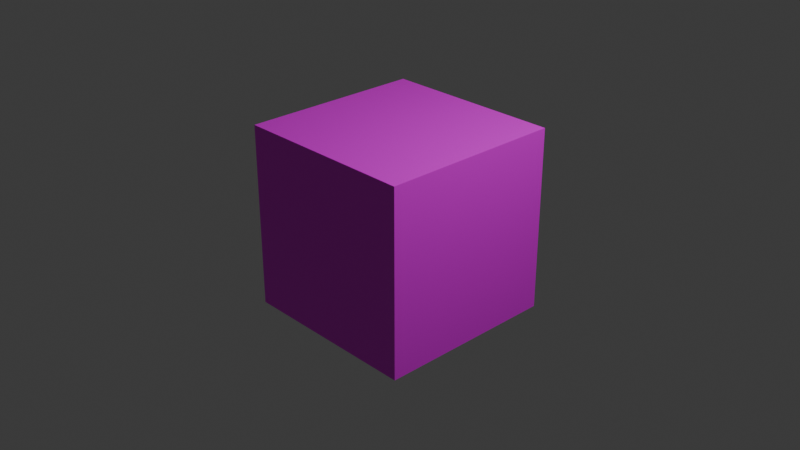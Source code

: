 # Source: multi_cube.blend  (saved by Blender 4.0.36; exported with 4.5.12 LTS)
import bpy
from mathutils import Matrix  # noqa: F401  (used for matrix-valued properties, if any)

bpy.ops.wm.read_factory_settings(use_empty=True)
scene = bpy.context.scene
scene.name = 'Scene'

# ---- collections
col_collection = bpy.data.collections.new('Collection'); scene.collection.children.link(col_collection)

# ---- images (referenced by path relative to the original .blend; pixels are not part of the script)
import os
ASSET_DIR = os.environ.get("B2B_ASSET_DIR", "")  # directory of the original .blend (textures are referenced by path, not embedded)
HERE = os.path.dirname(os.path.abspath(__file__))  # packed textures are extracted next to this script under _unpacked/

def load_image(name, relpath, width, height, colorspace="sRGB"):
    """Load a texture the original file referenced (path relative to the .blend, or extracted next to this script)."""
    p = next((c for c in (os.path.join(HERE, relpath), os.path.join(ASSET_DIR, relpath)) if relpath and os.path.exists(c)), "")
    if p:
        img = bpy.data.images.load(p, check_existing=True)
        img.name = name
    else:  # same state as the original file: an image datablock whose file is absent (Cycles renders it pink)
        img = bpy.data.images.new(name, width, height)
        img.source = "FILE"
        img.filepath = "//" + (relpath or name)
    img.colorspace_settings.name = colorspace
    return img
img_diamondplate007d_1k_jpg_ambientocclusion_jpg = load_image('DiamondPlate007D_1K-JPG_AmbientOcclusion.jpg', 'DiamondPlate007D_1K-JPG_AmbientOcclusion.jpg', 1024, 1024, 'sRGB')
img_fabric079_1k_jpg_color_jpg = load_image('Fabric079_1K-JPG_Color.jpg', 'Fabric079_1K-JPG_Color.jpg', 1024, 1024, 'sRGB')
img_materials_hexagonal_black_perforated_base_color_png = load_image('materials_Hexagonal_Black_perforated_Base_Color.png', 'materials_Hexagonal_Black_perforated_Base_Color.png', 1024, 1024, 'sRGB')
img_materials_hexagonal_silver_perforated_base_color_png = load_image('materials_Hexagonal_silver_perforated_Base_Color.png', 'materials_Hexagonal_silver_perforated_Base_Color.png', 1024, 1024, 'sRGB')
img_materials_metal_base_color_png = load_image('materials_Metal_Base_color.png', 'materials_Metal_Base_color.png', 1024, 1024, 'sRGB')
img_wood048_1k_jpg_color_jpg = load_image('Wood048_1K-JPG_Color.jpg', 'Wood048_1K-JPG_Color.jpg', 1024, 1024, 'sRGB')

# ---- materials (node trees are filled in below, after node groups)
mat_material_001 = bpy.data.materials.new('Material.001')
mat_material_001.use_backface_culling = True
mat_material_001.use_transparent_shadow = False
mat_material_002 = bpy.data.materials.new('Material.002')
mat_material_002.use_transparent_shadow = False
mat_material_003 = bpy.data.materials.new('Material.003')
mat_material_003.use_transparent_shadow = False
mat_material_004 = bpy.data.materials.new('Material.004')
mat_material_004.use_transparent_shadow = False
mat_material_005 = bpy.data.materials.new('Material.005')
mat_material_005.use_transparent_shadow = False
mat_material_006 = bpy.data.materials.new('Material.006')
mat_material_006.use_transparent_shadow = False
mat_material = bpy.data.materials.new('Material')
mat_material.use_transparent_shadow = False
mat_material_007 = bpy.data.materials.new('Material.007')
mat_material_007.use_transparent_shadow = False

# ---- material node trees
mat_material_001.use_nodes = True; mat_material_001.node_tree.nodes.clear()
_N = mat_material_001.node_tree.nodes; _L = mat_material_001.node_tree.links
n0 = _N.new('ShaderNodeBsdfPrincipled'); n0.name = 'Principled BSDF'; n0.location = (10, 300)
n0.inputs[3].default_value = 1.45
n1 = _N.new('ShaderNodeOutputMaterial'); n1.name = 'Material Output'; n1.location = (300, 300)
n2 = _N.new('ShaderNodeTexImage'); n2.name = 'Image Texture'; n2.location = (-280, 280)
n2.image = img_diamondplate007d_1k_jpg_ambientocclusion_jpg
_L.new(n0.outputs[0], n1.inputs[0])
_L.new(n2.outputs[0], n0.inputs[0])
n1.is_active_output = True
mat_material_002.use_nodes = True; mat_material_002.node_tree.nodes.clear()
_N = mat_material_002.node_tree.nodes; _L = mat_material_002.node_tree.links
n0 = _N.new('ShaderNodeBsdfPrincipled'); n0.name = 'Principled BSDF'; n0.location = (10, 300)
n0.inputs[3].default_value = 1.45
n1 = _N.new('ShaderNodeOutputMaterial'); n1.name = 'Material Output'; n1.location = (300, 300)
n2 = _N.new('ShaderNodeTexImage'); n2.name = 'Image Texture'; n2.location = (-280, 280)
n2.image = img_fabric079_1k_jpg_color_jpg
_L.new(n0.outputs[0], n1.inputs[0])
_L.new(n2.outputs[0], n0.inputs[0])
n1.is_active_output = True
mat_material_003.use_nodes = True; mat_material_003.node_tree.nodes.clear()
_N = mat_material_003.node_tree.nodes; _L = mat_material_003.node_tree.links
n0 = _N.new('ShaderNodeBsdfPrincipled'); n0.name = 'Principled BSDF'; n0.location = (10, 300)
n0.inputs[3].default_value = 1.45
n1 = _N.new('ShaderNodeOutputMaterial'); n1.name = 'Material Output'; n1.location = (300, 300)
n2 = _N.new('ShaderNodeTexImage'); n2.name = 'Image Texture'; n2.location = (-280, 280)
n2.image = img_materials_hexagonal_black_perforated_base_color_png
_L.new(n0.outputs[0], n1.inputs[0])
_L.new(n2.outputs[0], n0.inputs[0])
n1.is_active_output = True
mat_material_004.use_nodes = True; mat_material_004.node_tree.nodes.clear()
_N = mat_material_004.node_tree.nodes; _L = mat_material_004.node_tree.links
n0 = _N.new('ShaderNodeBsdfPrincipled'); n0.name = 'Principled BSDF'; n0.location = (10, 300)
n0.inputs[3].default_value = 1.45
n1 = _N.new('ShaderNodeOutputMaterial'); n1.name = 'Material Output'; n1.location = (300, 300)
n2 = _N.new('ShaderNodeTexImage'); n2.name = 'Image Texture'; n2.location = (-280, 280)
n2.image = img_materials_hexagonal_silver_perforated_base_color_png
_L.new(n0.outputs[0], n1.inputs[0])
_L.new(n2.outputs[0], n0.inputs[0])
n1.is_active_output = True
mat_material_005.use_nodes = True; mat_material_005.node_tree.nodes.clear()
_N = mat_material_005.node_tree.nodes; _L = mat_material_005.node_tree.links
n0 = _N.new('ShaderNodeBsdfPrincipled'); n0.name = 'Principled BSDF'; n0.location = (10, 300)
n0.inputs[3].default_value = 1.45
n1 = _N.new('ShaderNodeOutputMaterial'); n1.name = 'Material Output'; n1.location = (300, 300)
n2 = _N.new('ShaderNodeTexImage'); n2.name = 'Image Texture'; n2.location = (-280, 280)
n2.image = img_materials_metal_base_color_png
_L.new(n0.outputs[0], n1.inputs[0])
_L.new(n2.outputs[0], n0.inputs[0])
n1.is_active_output = True
mat_material_006.use_nodes = True; mat_material_006.node_tree.nodes.clear()
_N = mat_material_006.node_tree.nodes; _L = mat_material_006.node_tree.links
n0 = _N.new('ShaderNodeBsdfPrincipled'); n0.name = 'Principled BSDF'; n0.location = (10, 300)
n0.inputs[3].default_value = 1.45
n1 = _N.new('ShaderNodeOutputMaterial'); n1.name = 'Material Output'; n1.location = (300, 300)
n2 = _N.new('ShaderNodeTexImage'); n2.name = 'Image Texture'; n2.location = (-280, 280)
n2.image = img_wood048_1k_jpg_color_jpg
_L.new(n0.outputs[0], n1.inputs[0])
_L.new(n2.outputs[0], n0.inputs[0])
n1.is_active_output = True
mat_material.use_nodes = True; mat_material.node_tree.nodes.clear()
_N = mat_material.node_tree.nodes; _L = mat_material.node_tree.links
n0 = _N.new('ShaderNodeBsdfPrincipled'); n0.name = 'Principled BSDF'; n0.location = (10, 300)
n0.inputs[0].default_value = (0.8, 0.2914, 0.2806, 1.0)
n0.inputs[3].default_value = 1.45
n1 = _N.new('ShaderNodeOutputMaterial'); n1.name = 'Material Output'; n1.location = (300, 300)
_L.new(n0.outputs[0], n1.inputs[0])
n1.is_active_output = True
mat_material_007.use_nodes = True; mat_material_007.node_tree.nodes.clear()
_N = mat_material_007.node_tree.nodes; _L = mat_material_007.node_tree.links
n0 = _N.new('ShaderNodeBsdfPrincipled'); n0.name = 'Principled BSDF'; n0.location = (10, 300)
n0.inputs[0].default_value = (0.00776, 0.03073, 0.8, 1.0)
n0.inputs[3].default_value = 1.45
n1 = _N.new('ShaderNodeOutputMaterial'); n1.name = 'Material Output'; n1.location = (300, 300)
_L.new(n0.outputs[0], n1.inputs[0])
n1.is_active_output = True

# ---- world
world_world = bpy.data.worlds.new('World'); scene.world = world_world
world_world.use_nodes = True; world_world.node_tree.nodes.clear()
_N = world_world.node_tree.nodes; _L = world_world.node_tree.links
n0 = _N.new('ShaderNodeOutputWorld'); n0.name = 'World Output'; n0.location = (300, 300)
n1 = _N.new('ShaderNodeBackground'); n1.name = 'Background'; n1.location = (10, 300)
n1.inputs[0].default_value = (0.05088, 0.05088, 0.05088, 1.0)
_L.new(n1.outputs[0], n0.inputs[0])
n0.is_active_output = True
world_world.color = (0.05088, 0.05088, 0.05088)
world_world.use_sun_shadow = False
world_world.sun_shadow_jitter_overblur = 0.0

# ---- cameras
cam_camera = bpy.data.cameras.new('Camera')
cam_camera.clip_end = 100.0
cam_camera.ortho_scale = 7.314

# ---- lights
light_light = bpy.data.lights.new('Light', 'POINT')
light_light.transmission_factor = 0.0
light_light.use_soft_falloff = False
light_light.energy = 1000.0
light_light.shadow_soft_size = 0.1
light_light.shadow_maximum_resolution = 0.006
light_light.use_absolute_resolution = True

# ---- meshes
me_cube = bpy.data.meshes.new('Cube')
me_cube.from_pydata([(-1.0, -1.0, -1.0), (-1.0, -1.0, 1.0), (-1.0, 1.0, -1.0), (-1.0, 1.0, 1.0), (1.0, -1.0, -1.0), (1.0, -1.0, 1.0), (1.0, 1.0, -1.0), (1.0, 1.0, 1.0)], [], [(0, 1, 3, 2), (2, 3, 7, 6), (6, 7, 5, 4), (4, 5, 1, 0), (2, 6, 4, 0), (7, 3, 1, 5)])
me_cube.polygons.foreach_set('material_index', [3, 2, 4, 5, 0, 1])
_uv = me_cube.uv_layers.new(name='UVMap')
_uv.uv.foreach_set('vector', [0.375, 0.0, 0.625, 0.0, 0.625, 0.25, 0.375, 0.25, 0.375, 0.25, 0.625, 0.25, 0.625, 0.5, 0.375, 0.5, 0.375, 0.5, 0.625, 0.5, 0.625, 0.75, 0.375, 0.75, 0.375, 0.75, 0.625, 0.75, 0.625, 1.0, 0.375, 1.0, 0.125, 0.5, 0.375, 0.5, 0.375, 0.75, 0.125, 0.75, 0.625, 0.5, 0.875, 0.5, 0.875, 0.75, 0.625, 0.75])
me_cube.materials.append(mat_material_001)
me_cube.materials.append(mat_material_002)
me_cube.materials.append(mat_material_003)
me_cube.materials.append(mat_material_004)
me_cube.materials.append(mat_material_005)
me_cube.materials.append(mat_material_006)
me_cube.materials.append(mat_material)
me_cube.materials.append(mat_material_007)
me_cube.update()

# ---- objects
ob_light = bpy.data.objects.new('Light', light_light)
ob_camera = bpy.data.objects.new('Camera', cam_camera)
ob_cube = bpy.data.objects.new('Cube', me_cube)

# ---- transforms, parenting, visibility, modifiers, constraints
ob_light.location = (4.076, 1.005, 5.904)
ob_light.rotation_euler = (0.6503, 0.05522, 1.866)
ob_light.lock_rotations_4d = False
ob_light.empty_display_type = 'ARROWS'
ob_light.color = (0.0, 0.0, 0.0, 0.0)
ob_light.lineart.crease_threshold = 0.0
ob_camera.location = (7.359, -6.926, 4.958)
ob_camera.rotation_euler = (1.109, 0.0, 0.8149)
ob_camera.lock_rotations_4d = False
ob_camera.empty_display_type = 'ARROWS'
ob_camera.color = (0.0, 0.0, 0.0, 0.0)
ob_camera.display_type = 'WIRE'
ob_camera.lineart.crease_threshold = 0.0
ob_cube.location = (0.0, 0.0, 0.0)

# ---- collection membership
col_collection.objects.link(ob_light)
col_collection.objects.link(ob_camera)
col_collection.objects.link(ob_cube)

# ---- scene / render settings (as saved in the file)
scene.camera = ob_camera
scene.frame_start = 1; scene.frame_end = 250; scene.frame_set(1)
scene.render.engine = 'BLENDER_EEVEE_NEXT'
scene.cycles.sampling_pattern = 'TABULATED_SOBOL'
bpy.context.view_layer.update()
